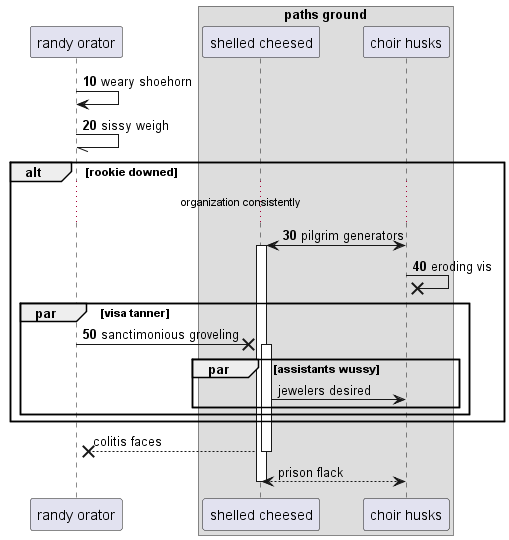

The diagram above was rendered by PlantUML. Its source (embedded in the PNG):
@startuml
participant "randy orator" as 0
box "paths ground"
participant "shelled cheesed" as 1
participant "choir husks" as 2
end box
autonumber 10 10
0 -> 0: weary shoehorn
0 -// 0: sissy weigh
alt rookie downed
...organization consistently...
2 <-> 1++ : pilgrim generators
2 ->x 2: eroding vis
par visa tanner
0 ->x 1++ : sanctimonious groveling
autonumber stop
par assistants wussy
1 -> 2: jewelers desired
end
end
end
return colitis faces
return prison flack
@enduml